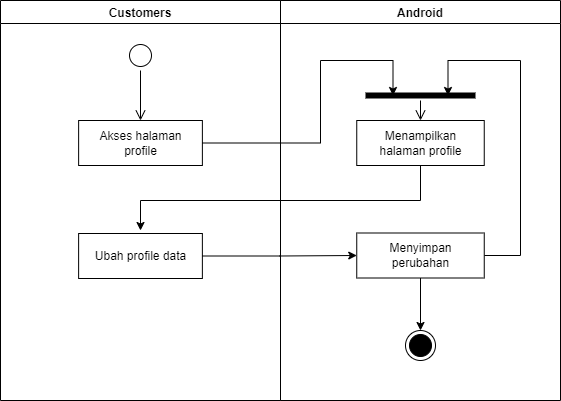

The diagram above was exported from draw.io. Its source (the exported page's mxGraphModel, read from the mxfile embedded in the PNG):
<mxGraphModel dx="868" dy="393" grid="1" gridSize="10" guides="1" tooltips="1" connect="1" arrows="1" fold="1" page="1" pageScale="1" pageWidth="850" pageHeight="1100" math="0" shadow="0">
  <root>
    <mxCell id="0" />
    <mxCell id="1" parent="0" />
    <mxCell id="rAgFhg5SinxztKHj1wxS-1" value="Android" style="swimlane;fillColor=none;" parent="1" vertex="1">
      <mxGeometry x="440" y="120" width="280" height="400" as="geometry" />
    </mxCell>
    <mxCell id="rAgFhg5SinxztKHj1wxS-2" value="Menampilkan&lt;br&gt;halaman profile" style="html=1;strokeColor=#000000;fillColor=default;" parent="rAgFhg5SinxztKHj1wxS-1" vertex="1">
      <mxGeometry x="76.25" y="120" width="127.5" height="45" as="geometry" />
    </mxCell>
    <mxCell id="rAgFhg5SinxztKHj1wxS-3" value="" style="ellipse;html=1;shape=endState;fillColor=#000000;strokeColor=#000000;" parent="rAgFhg5SinxztKHj1wxS-1" vertex="1">
      <mxGeometry x="125" y="330" width="30" height="30" as="geometry" />
    </mxCell>
    <mxCell id="rAgFhg5SinxztKHj1wxS-26" style="edgeStyle=orthogonalEdgeStyle;rounded=0;orthogonalLoop=1;jettySize=auto;html=1;exitX=0.5;exitY=1;exitDx=0;exitDy=0;" parent="rAgFhg5SinxztKHj1wxS-1" source="rAgFhg5SinxztKHj1wxS-4" target="rAgFhg5SinxztKHj1wxS-3" edge="1">
      <mxGeometry relative="1" as="geometry" />
    </mxCell>
    <mxCell id="rAgFhg5SinxztKHj1wxS-27" style="edgeStyle=orthogonalEdgeStyle;rounded=0;orthogonalLoop=1;jettySize=auto;html=1;exitX=1;exitY=0.5;exitDx=0;exitDy=0;entryX=0.75;entryY=0.5;entryDx=0;entryDy=0;entryPerimeter=0;" parent="rAgFhg5SinxztKHj1wxS-1" source="rAgFhg5SinxztKHj1wxS-4" target="rAgFhg5SinxztKHj1wxS-28" edge="1">
      <mxGeometry relative="1" as="geometry">
        <Array as="points">
          <mxPoint x="240" y="255" />
          <mxPoint x="240" y="60" />
          <mxPoint x="167" y="60" />
        </Array>
      </mxGeometry>
    </mxCell>
    <mxCell id="rAgFhg5SinxztKHj1wxS-4" value="Menyimpan&lt;br&gt;perubahan" style="html=1;strokeColor=#000000;fillColor=default;" parent="rAgFhg5SinxztKHj1wxS-1" vertex="1">
      <mxGeometry x="76.25" y="232.5" width="127.5" height="45" as="geometry" />
    </mxCell>
    <mxCell id="rAgFhg5SinxztKHj1wxS-28" value="" style="shape=line;html=1;strokeWidth=6;strokeColor=#000000;" parent="rAgFhg5SinxztKHj1wxS-1" vertex="1">
      <mxGeometry x="85" y="90" width="110" height="10" as="geometry" />
    </mxCell>
    <mxCell id="rAgFhg5SinxztKHj1wxS-29" value="" style="edgeStyle=orthogonalEdgeStyle;html=1;verticalAlign=bottom;endArrow=open;endSize=8;strokeColor=#000000;rounded=0;entryX=0.5;entryY=0;entryDx=0;entryDy=0;" parent="rAgFhg5SinxztKHj1wxS-1" source="rAgFhg5SinxztKHj1wxS-28" target="rAgFhg5SinxztKHj1wxS-2" edge="1">
      <mxGeometry relative="1" as="geometry">
        <mxPoint x="105" y="80" as="targetPoint" />
      </mxGeometry>
    </mxCell>
    <mxCell id="rAgFhg5SinxztKHj1wxS-9" value="Customers" style="swimlane;fillColor=none;startSize=23;" parent="1" vertex="1">
      <mxGeometry x="160" y="120" width="280" height="400" as="geometry" />
    </mxCell>
    <mxCell id="rAgFhg5SinxztKHj1wxS-10" value="" style="ellipse;html=1;shape=startState;fillColor=default;strokeColor=#000000;" parent="rAgFhg5SinxztKHj1wxS-9" vertex="1">
      <mxGeometry x="125" y="40" width="30" height="30" as="geometry" />
    </mxCell>
    <mxCell id="rAgFhg5SinxztKHj1wxS-11" value="" style="edgeStyle=orthogonalEdgeStyle;html=1;verticalAlign=bottom;endArrow=open;endSize=8;strokeColor=#000000;rounded=0;" parent="rAgFhg5SinxztKHj1wxS-9" source="rAgFhg5SinxztKHj1wxS-10" edge="1">
      <mxGeometry relative="1" as="geometry">
        <mxPoint x="140" y="120" as="targetPoint" />
      </mxGeometry>
    </mxCell>
    <mxCell id="rAgFhg5SinxztKHj1wxS-12" value="Akses halaman&lt;br&gt;profile" style="html=1;strokeColor=#000000;fillColor=default;" parent="rAgFhg5SinxztKHj1wxS-9" vertex="1">
      <mxGeometry x="78.13" y="120" width="123.75" height="45" as="geometry" />
    </mxCell>
    <mxCell id="rAgFhg5SinxztKHj1wxS-15" value="Ubah profile data" style="html=1;strokeColor=#000000;fillColor=default;" parent="rAgFhg5SinxztKHj1wxS-9" vertex="1">
      <mxGeometry x="78.12" y="233" width="123.75" height="45" as="geometry" />
    </mxCell>
    <mxCell id="rAgFhg5SinxztKHj1wxS-17" style="edgeStyle=orthogonalEdgeStyle;rounded=0;orthogonalLoop=1;jettySize=auto;html=1;exitX=1;exitY=0.5;exitDx=0;exitDy=0;strokeColor=#000000;entryX=0.25;entryY=0.5;entryDx=0;entryDy=0;entryPerimeter=0;" parent="1" source="rAgFhg5SinxztKHj1wxS-12" target="rAgFhg5SinxztKHj1wxS-28" edge="1">
      <mxGeometry relative="1" as="geometry">
        <mxPoint x="560" y="185" as="targetPoint" />
        <Array as="points">
          <mxPoint x="480" y="262" />
          <mxPoint x="480" y="180" />
          <mxPoint x="553" y="180" />
        </Array>
      </mxGeometry>
    </mxCell>
    <mxCell id="rAgFhg5SinxztKHj1wxS-18" style="edgeStyle=orthogonalEdgeStyle;rounded=0;orthogonalLoop=1;jettySize=auto;html=1;exitX=0.5;exitY=1;exitDx=0;exitDy=0;strokeColor=#000000;entryX=0.5;entryY=0;entryDx=0;entryDy=0;" parent="1" source="rAgFhg5SinxztKHj1wxS-2" edge="1">
      <mxGeometry relative="1" as="geometry">
        <Array as="points">
          <mxPoint x="580" y="320" />
          <mxPoint x="300" y="320" />
        </Array>
        <mxPoint x="299.99500000000035" y="350" as="targetPoint" />
      </mxGeometry>
    </mxCell>
    <mxCell id="rAgFhg5SinxztKHj1wxS-23" style="edgeStyle=orthogonalEdgeStyle;rounded=0;orthogonalLoop=1;jettySize=auto;html=1;exitX=1;exitY=0.5;exitDx=0;exitDy=0;entryX=0;entryY=0.5;entryDx=0;entryDy=0;" parent="1" source="rAgFhg5SinxztKHj1wxS-15" target="rAgFhg5SinxztKHj1wxS-4" edge="1">
      <mxGeometry relative="1" as="geometry" />
    </mxCell>
  </root>
</mxGraphModel>